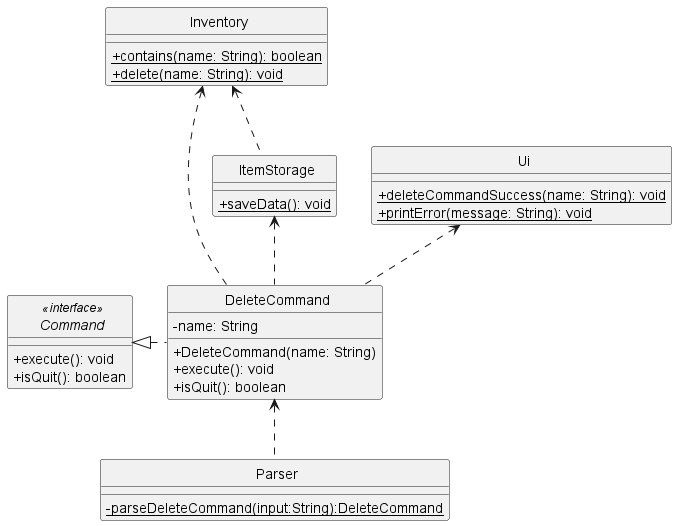

The diagram above was rendered by PlantUML. Its source (embedded in the PNG):
@startuml
'https://plantuml.com/sequence-diagram
skinparam classAttributeIconSize 0
skinparam CircledCharacterFontSize 0
skinparam CircledCharacterRadius 0

abstract class Command
class Inventory
class ItemStorage
class Ui
class Parser
class DeleteCommand

Command <|. DeleteCommand
Inventory <.. DeleteCommand
ItemStorage <.. DeleteCommand
Inventory <.. ItemStorage
DeleteCommand <.. Parser
Ui <.. DeleteCommand

interface Command <<interface>> {
    + execute(): void
    + isQuit(): boolean
}

class DeleteCommand {
    - name: String
    + DeleteCommand(name: String)
    + execute(): void
    + isQuit(): boolean
}

class Inventory {
    {static} + contains(name: String): boolean
    {static} + delete(name: String): void
}

class ItemStorage {
    {static} + saveData(): void
}

class Ui {
    {static} + deleteCommandSuccess(name: String): void
    {static} + printError(message: String): void
}

class Parser {
    {static}-parseDeleteCommand(input:String):DeleteCommand
}
@enduml